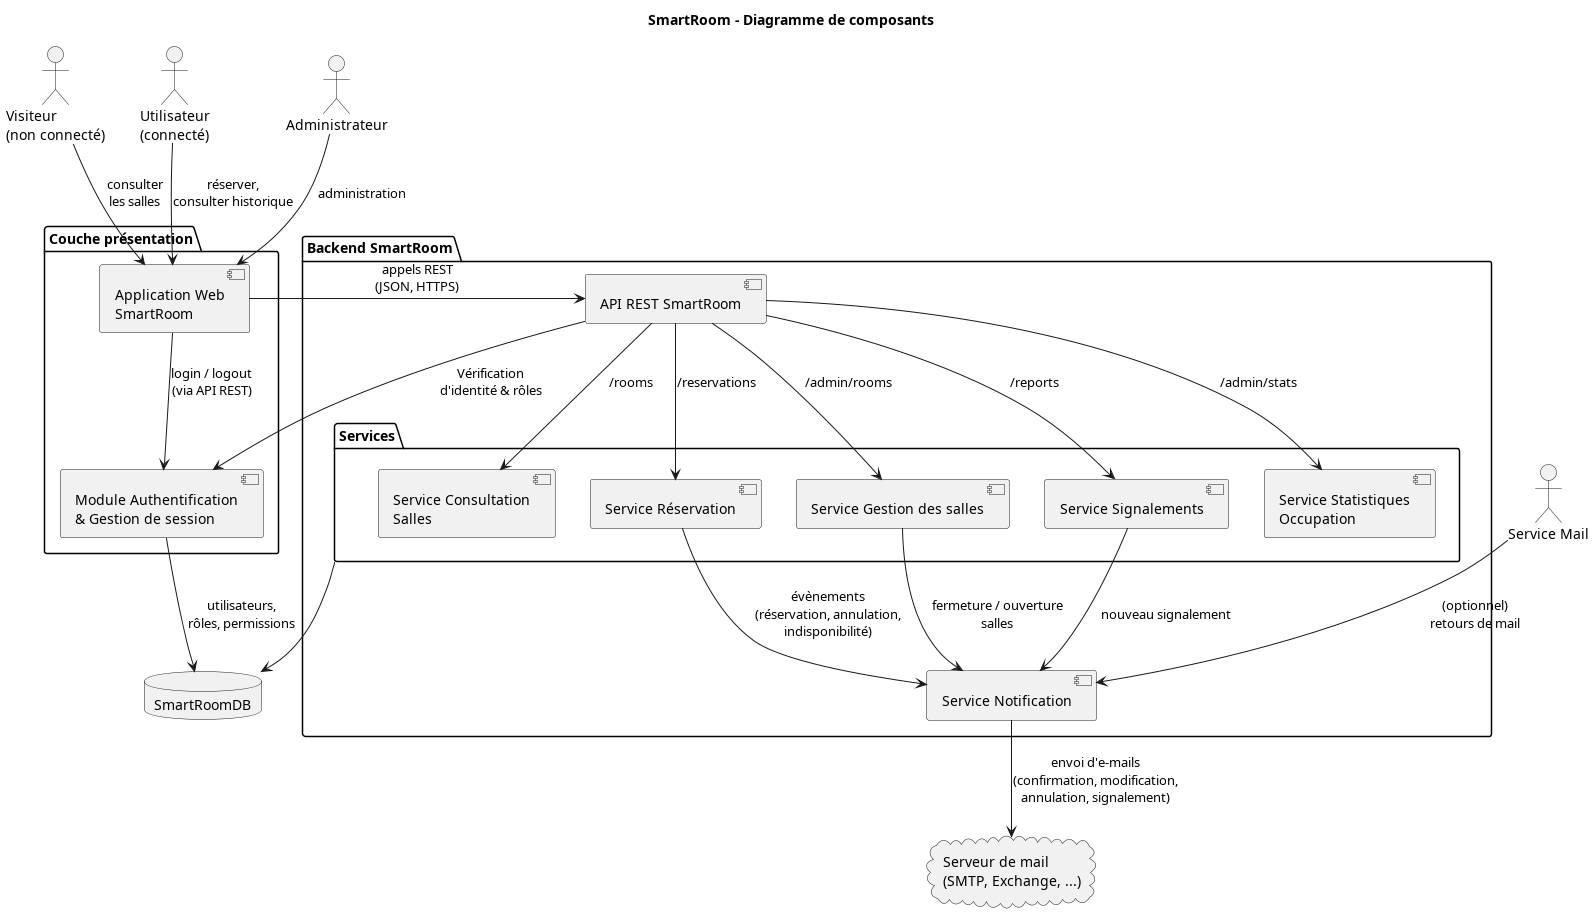

The diagram above was rendered by PlantUML. Its source (embedded in the PNG):
@startuml SmartRoom_Components_Diagram
title SmartRoom - Diagramme de composants

' ==== Acteurs externes ====
actor "Visiteur\n(non connecté)" as Visiteur
actor "Utilisateur\n(connecté)" as User
actor "Administrateur" as Admin
actor "Service Mail" as MailActor

' ==== Couche présentation ====
package "Couche présentation" {
  [Application Web\nSmartRoom] as WebApp
  [Module Authentification\n& Gestion de session] as AuthModule
}

' ==== Backend métier ====
package "Backend SmartRoom" {

  [API REST SmartRoom] as Api

  package "Services" {
    [Service Consultation\nSalles] as ConsultationSvc
    [Service Réservation] as ReservationSvc
    [Service Gestion des salles] as RoomMgmtSvc
    [Service Signalements] as ReportSvc
    [Service Statistiques\nOccupation] as StatsSvc
  }
  [Service Notification] as NotifSvc

}

' ==== Données & systèmes externes ====
database "SmartRoomDB" as DB
cloud "Serveur de mail\n(SMTP, Exchange, ...)" as MailServer

' ==== Interactions acteurs -> UI ====
Visiteur --> WebApp : consulter\nles salles
User --> WebApp : réserver,\nconsulter historique
Admin --> WebApp : administration

MailActor --> NotifSvc : (optionnel)\nretours de mail

' ==== Interactions UI -> Backend ====
WebApp --> AuthModule : login / logout\n(via API REST)
WebApp --> Api : appels REST\n(JSON, HTTPS)

' ==== API REST : vérification de l'accès ====
Api --> AuthModule : Vérification\nd'identité & rôles
AuthModule --> DB : utilisateurs,\nrôles, permissions

' ==== API -> Services métier (seulement si autorisé) ====
Api --> ConsultationSvc : /rooms
Api --> ReservationSvc : /reservations
Api --> RoomMgmtSvc : /admin/rooms
Api --> ReportSvc : /reports
Api --> StatsSvc : /admin/stats

' ==== Services métier -> Données ====
Services --> DB

' ==== Notifications ====
ReservationSvc --> NotifSvc : évènements\n(réservation, annulation,\nindisponibilité)
RoomMgmtSvc --> NotifSvc : fermeture / ouverture\nsalles
ReportSvc --> NotifSvc : nouveau signalement

NotifSvc --> MailServer : envoi d'e-mails\n(confirmation, modification,\nannulation, signalement)

@enduml